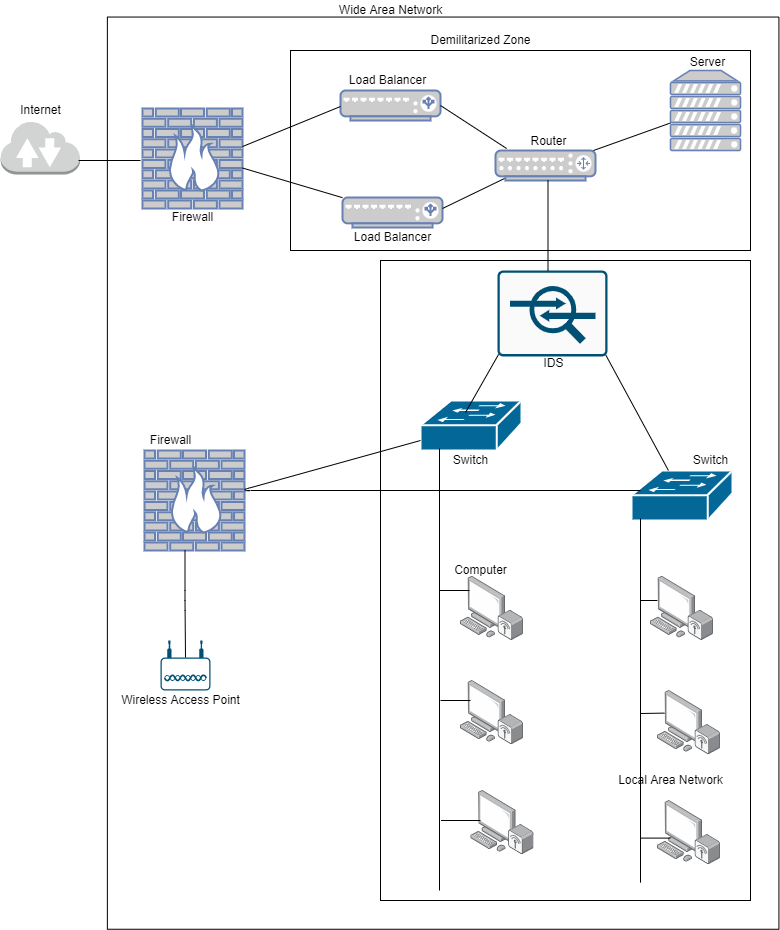

The diagram above was exported from draw.io. Its source (the exported page's mxGraphModel, read from the mxfile embedded in the PNG):
<mxGraphModel dx="1278" dy="649" grid="1" gridSize="10" guides="1" tooltips="1" connect="1" arrows="1" fold="1" page="1" pageScale="1" pageWidth="850" pageHeight="1100" math="0" shadow="0">
  <root>
    <mxCell id="0" />
    <mxCell id="1" parent="0" />
    <mxCell id="zhb_c49gy2bzF3kLDpQO-5" value="" style="rounded=0;whiteSpace=wrap;html=1;rotation=-90;" parent="1" vertex="1">
      <mxGeometry x="6.54" y="166.88" width="912.2" height="671.55" as="geometry" />
    </mxCell>
    <mxCell id="zhb_c49gy2bzF3kLDpQO-4" value="" style="rounded=0;whiteSpace=wrap;html=1;" parent="1" vertex="1">
      <mxGeometry x="400" y="290" width="370" height="640" as="geometry" />
    </mxCell>
    <mxCell id="zhb_c49gy2bzF3kLDpQO-3" value="" style="rounded=0;whiteSpace=wrap;html=1;" parent="1" vertex="1">
      <mxGeometry x="310" y="80" width="460" height="200" as="geometry" />
    </mxCell>
    <mxCell id="TcP4E0GWYm5loepRrOjY-1" value="" style="outlineConnect=0;dashed=0;verticalLabelPosition=bottom;verticalAlign=top;align=center;html=1;shape=mxgraph.aws3.internet_2;fillColor=#D2D3D3;gradientColor=none;" parent="1" vertex="1">
      <mxGeometry x="20" y="150" width="79.5" height="54" as="geometry" />
    </mxCell>
    <mxCell id="TcP4E0GWYm5loepRrOjY-2" value="" style="fontColor=#0066CC;verticalAlign=top;verticalLabelPosition=bottom;labelPosition=center;align=center;html=1;outlineConnect=0;fillColor=#CCCCCC;strokeColor=#6881B3;gradientColor=none;gradientDirection=north;strokeWidth=2;shape=mxgraph.networks.firewall;" parent="1" vertex="1">
      <mxGeometry x="162" y="138" width="100" height="100" as="geometry" />
    </mxCell>
    <mxCell id="TcP4E0GWYm5loepRrOjY-4" value="" style="fontColor=#0066CC;verticalAlign=top;verticalLabelPosition=bottom;labelPosition=center;align=center;html=1;outlineConnect=0;fillColor=#CCCCCC;strokeColor=#6881B3;gradientColor=none;gradientDirection=north;strokeWidth=2;shape=mxgraph.networks.server;" parent="1" vertex="1">
      <mxGeometry x="690" y="100" width="70" height="80" as="geometry" />
    </mxCell>
    <mxCell id="TcP4E0GWYm5loepRrOjY-5" value="" style="points=[];aspect=fixed;html=1;align=center;shadow=0;dashed=0;image;image=img/lib/allied_telesis/computer_and_terminals/Personal_Computer_Wireless.svg;" parent="1" vertex="1">
      <mxGeometry x="480" y="605.8" width="63" height="64.2" as="geometry" />
    </mxCell>
    <mxCell id="TcP4E0GWYm5loepRrOjY-6" value="" style="points=[];aspect=fixed;html=1;align=center;shadow=0;dashed=0;image;image=img/lib/allied_telesis/computer_and_terminals/Personal_Computer_Wireless.svg;" parent="1" vertex="1">
      <mxGeometry x="480" y="710" width="63" height="64.2" as="geometry" />
    </mxCell>
    <mxCell id="TcP4E0GWYm5loepRrOjY-7" value="" style="points=[];aspect=fixed;html=1;align=center;shadow=0;dashed=0;image;image=img/lib/allied_telesis/computer_and_terminals/Personal_Computer_Wireless.svg;" parent="1" vertex="1">
      <mxGeometry x="670" y="605.8" width="63" height="64.2" as="geometry" />
    </mxCell>
    <mxCell id="TcP4E0GWYm5loepRrOjY-8" value="" style="points=[];aspect=fixed;html=1;align=center;shadow=0;dashed=0;image;image=img/lib/allied_telesis/computer_and_terminals/Personal_Computer_Wireless.svg;" parent="1" vertex="1">
      <mxGeometry x="677" y="830" width="63" height="64.2" as="geometry" />
    </mxCell>
    <mxCell id="TcP4E0GWYm5loepRrOjY-9" value="" style="points=[];aspect=fixed;html=1;align=center;shadow=0;dashed=0;image;image=img/lib/allied_telesis/computer_and_terminals/Personal_Computer_Wireless.svg;" parent="1" vertex="1">
      <mxGeometry x="677" y="720" width="63" height="64.2" as="geometry" />
    </mxCell>
    <mxCell id="TcP4E0GWYm5loepRrOjY-10" value="" style="points=[];aspect=fixed;html=1;align=center;shadow=0;dashed=0;image;image=img/lib/allied_telesis/computer_and_terminals/Personal_Computer_Wireless.svg;" parent="1" vertex="1">
      <mxGeometry x="490.5" y="820" width="63" height="64.2" as="geometry" />
    </mxCell>
    <mxCell id="TcP4E0GWYm5loepRrOjY-11" value="" style="fontColor=#0066CC;verticalAlign=top;verticalLabelPosition=bottom;labelPosition=center;align=center;html=1;outlineConnect=0;fillColor=#CCCCCC;strokeColor=#6881B3;gradientColor=none;gradientDirection=north;strokeWidth=2;shape=mxgraph.networks.load_balancer;" parent="1" vertex="1">
      <mxGeometry x="360" y="120" width="100" height="30" as="geometry" />
    </mxCell>
    <mxCell id="TcP4E0GWYm5loepRrOjY-12" value="" style="fontColor=#0066CC;verticalAlign=top;verticalLabelPosition=bottom;labelPosition=center;align=center;html=1;outlineConnect=0;fillColor=#CCCCCC;strokeColor=#6881B3;gradientColor=none;gradientDirection=north;strokeWidth=2;shape=mxgraph.networks.load_balancer;" parent="1" vertex="1">
      <mxGeometry x="362" y="227" width="100" height="30" as="geometry" />
    </mxCell>
    <mxCell id="TcP4E0GWYm5loepRrOjY-13" value="" style="fontColor=#0066CC;verticalAlign=top;verticalLabelPosition=bottom;labelPosition=center;align=center;html=1;outlineConnect=0;fillColor=#CCCCCC;strokeColor=#6881B3;gradientColor=none;gradientDirection=north;strokeWidth=2;shape=mxgraph.networks.router;" parent="1" vertex="1">
      <mxGeometry x="515" y="180" width="100" height="30" as="geometry" />
    </mxCell>
    <mxCell id="TcP4E0GWYm5loepRrOjY-14" value="" style="shape=mxgraph.cisco.switches.workgroup_switch;html=1;pointerEvents=1;dashed=0;fillColor=#036897;strokeColor=#ffffff;strokeWidth=2;verticalLabelPosition=bottom;verticalAlign=top;align=center;outlineConnect=0;" parent="1" vertex="1">
      <mxGeometry x="651" y="500.00000000000006" width="101" height="50" as="geometry" />
    </mxCell>
    <mxCell id="TcP4E0GWYm5loepRrOjY-15" value="" style="shape=mxgraph.cisco.switches.workgroup_switch;html=1;pointerEvents=1;dashed=0;fillColor=#036897;strokeColor=#ffffff;strokeWidth=2;verticalLabelPosition=bottom;verticalAlign=top;align=center;outlineConnect=0;" parent="1" vertex="1">
      <mxGeometry x="440" y="430" width="101" height="50" as="geometry" />
    </mxCell>
    <mxCell id="TcP4E0GWYm5loepRrOjY-18" value="" style="points=[[0.03,0.36,0],[0.18,0,0],[0.5,0.34,0],[0.82,0,0],[0.97,0.36,0],[1,0.67,0],[0.975,0.975,0],[0.5,1,0],[0.025,0.975,0],[0,0.67,0]];verticalLabelPosition=bottom;html=1;verticalAlign=top;aspect=fixed;align=center;pointerEvents=1;shape=mxgraph.cisco19.wireless_access_point;fillColor=#005073;strokeColor=none;" parent="1" vertex="1">
      <mxGeometry x="180" y="670" width="50" height="50" as="geometry" />
    </mxCell>
    <mxCell id="TcP4E0GWYm5loepRrOjY-19" value="" style="fontColor=#0066CC;verticalAlign=top;verticalLabelPosition=bottom;labelPosition=center;align=center;html=1;outlineConnect=0;fillColor=#CCCCCC;strokeColor=#6881B3;gradientColor=none;gradientDirection=north;strokeWidth=2;shape=mxgraph.networks.firewall;" parent="1" vertex="1">
      <mxGeometry x="164" y="480" width="100" height="100" as="geometry" />
    </mxCell>
    <mxCell id="wl8O_bJv3wrpbjegxlmB-1" value="" style="endArrow=none;html=1;" parent="1" edge="1">
      <mxGeometry width="50" height="50" relative="1" as="geometry">
        <mxPoint x="98" y="190" as="sourcePoint" />
        <mxPoint x="160" y="190" as="targetPoint" />
      </mxGeometry>
    </mxCell>
    <mxCell id="wl8O_bJv3wrpbjegxlmB-3" value="" style="endArrow=none;html=1;entryX=0;entryY=0.5;entryDx=0;entryDy=0;entryPerimeter=0;" parent="1" edge="1">
      <mxGeometry width="50" height="50" relative="1" as="geometry">
        <mxPoint x="262" y="176.0632911392405" as="sourcePoint" />
        <mxPoint x="360" y="136" as="targetPoint" />
      </mxGeometry>
    </mxCell>
    <mxCell id="wl8O_bJv3wrpbjegxlmB-4" value="" style="endArrow=none;html=1;" parent="1" edge="1" target="TcP4E0GWYm5loepRrOjY-12">
      <mxGeometry width="50" height="50" relative="1" as="geometry">
        <mxPoint x="262" y="197.50561797752812" as="sourcePoint" />
        <mxPoint x="390" y="314" as="targetPoint" />
      </mxGeometry>
    </mxCell>
    <mxCell id="wl8O_bJv3wrpbjegxlmB-5" value="" style="endArrow=none;html=1;entryX=1;entryY=0.5;entryDx=0;entryDy=0;entryPerimeter=0;" parent="1" target="TcP4E0GWYm5loepRrOjY-11" edge="1">
      <mxGeometry width="50" height="50" relative="1" as="geometry">
        <mxPoint x="526.090909090909" y="178" as="sourcePoint" />
        <mxPoint x="480" y="150" as="targetPoint" />
      </mxGeometry>
    </mxCell>
    <mxCell id="wl8O_bJv3wrpbjegxlmB-6" value="" style="endArrow=none;html=1;entryX=0;entryY=0.5;entryDx=0;entryDy=0;entryPerimeter=0;" parent="1" edge="1">
      <mxGeometry width="50" height="50" relative="1" as="geometry">
        <mxPoint x="462" y="238" as="sourcePoint" />
        <mxPoint x="524" y="208" as="targetPoint" />
      </mxGeometry>
    </mxCell>
    <mxCell id="wl8O_bJv3wrpbjegxlmB-7" value="" style="endArrow=none;html=1;entryX=0.5;entryY=1;entryDx=0;entryDy=0;entryPerimeter=0;" parent="1" edge="1" source="TcP4E0GWYm5loepRrOjY-4">
      <mxGeometry width="50" height="50" relative="1" as="geometry">
        <mxPoint x="658" y="165.40540540540542" as="sourcePoint" />
        <mxPoint x="613" y="180" as="targetPoint" />
      </mxGeometry>
    </mxCell>
    <mxCell id="wl8O_bJv3wrpbjegxlmB-10" value="" style="endArrow=none;html=1;exitX=0.089;exitY=0.4;exitDx=0;exitDy=0;exitPerimeter=0;" parent="1" source="TcP4E0GWYm5loepRrOjY-14" edge="1">
      <mxGeometry width="50" height="50" relative="1" as="geometry">
        <mxPoint x="660" y="512" as="sourcePoint" />
        <mxPoint x="440" y="470" as="targetPoint" />
        <Array as="points">
          <mxPoint x="260" y="520" />
        </Array>
      </mxGeometry>
    </mxCell>
    <mxCell id="wl8O_bJv3wrpbjegxlmB-11" value="" style="endArrow=none;html=1;entryX=0.432;entryY=0.082;entryDx=0;entryDy=0;entryPerimeter=0;" parent="1" edge="1">
      <mxGeometry width="50" height="50" relative="1" as="geometry">
        <mxPoint x="485" y="442" as="sourcePoint" />
        <mxPoint x="534.8399999999999" y="354.48" as="targetPoint" />
      </mxGeometry>
    </mxCell>
    <mxCell id="wl8O_bJv3wrpbjegxlmB-12" value="" style="endArrow=none;html=1;entryX=0.985;entryY=0.985;entryDx=0;entryDy=0;entryPerimeter=0;" parent="1" source="TcP4E0GWYm5loepRrOjY-14" edge="1" target="1tXNTtdyO9SI0gmWkpzI-2">
      <mxGeometry width="50" height="50" relative="1" as="geometry">
        <mxPoint x="720" y="445" as="sourcePoint" />
        <mxPoint x="660" y="420" as="targetPoint" />
      </mxGeometry>
    </mxCell>
    <mxCell id="wl8O_bJv3wrpbjegxlmB-13" value="" style="endArrow=none;html=1;" parent="1" edge="1">
      <mxGeometry width="50" height="50" relative="1" as="geometry">
        <mxPoint x="459" y="920" as="sourcePoint" />
        <mxPoint x="459" y="478" as="targetPoint" />
      </mxGeometry>
    </mxCell>
    <mxCell id="wl8O_bJv3wrpbjegxlmB-14" value="" style="endArrow=none;html=1;" parent="1" edge="1">
      <mxGeometry width="50" height="50" relative="1" as="geometry">
        <mxPoint x="660" y="912.2" as="sourcePoint" />
        <mxPoint x="660" y="548" as="targetPoint" />
      </mxGeometry>
    </mxCell>
    <mxCell id="wl8O_bJv3wrpbjegxlmB-15" value="" style="endArrow=none;html=1;" parent="1" edge="1">
      <mxGeometry width="50" height="50" relative="1" as="geometry">
        <mxPoint x="459" y="620" as="sourcePoint" />
        <mxPoint x="489" y="620" as="targetPoint" />
      </mxGeometry>
    </mxCell>
    <mxCell id="wl8O_bJv3wrpbjegxlmB-16" value="" style="endArrow=none;html=1;" parent="1" edge="1">
      <mxGeometry width="50" height="50" relative="1" as="geometry">
        <mxPoint x="460" y="730" as="sourcePoint" />
        <mxPoint x="490" y="730" as="targetPoint" />
      </mxGeometry>
    </mxCell>
    <mxCell id="wl8O_bJv3wrpbjegxlmB-17" value="" style="endArrow=none;html=1;" parent="1" edge="1">
      <mxGeometry width="50" height="50" relative="1" as="geometry">
        <mxPoint x="460.5" y="850" as="sourcePoint" />
        <mxPoint x="500" y="850" as="targetPoint" />
      </mxGeometry>
    </mxCell>
    <mxCell id="wl8O_bJv3wrpbjegxlmB-18" value="" style="endArrow=none;html=1;" parent="1" edge="1">
      <mxGeometry width="50" height="50" relative="1" as="geometry">
        <mxPoint x="660" y="630" as="sourcePoint" />
        <mxPoint x="677" y="630" as="targetPoint" />
      </mxGeometry>
    </mxCell>
    <mxCell id="wl8O_bJv3wrpbjegxlmB-19" value="" style="endArrow=none;html=1;" parent="1" edge="1">
      <mxGeometry width="50" height="50" relative="1" as="geometry">
        <mxPoint x="660" y="743" as="sourcePoint" />
        <mxPoint x="684" y="742.6" as="targetPoint" />
      </mxGeometry>
    </mxCell>
    <mxCell id="wl8O_bJv3wrpbjegxlmB-20" value="" style="endArrow=none;html=1;" parent="1" edge="1">
      <mxGeometry width="50" height="50" relative="1" as="geometry">
        <mxPoint x="660" y="867.6" as="sourcePoint" />
        <mxPoint x="690" y="867.6" as="targetPoint" />
      </mxGeometry>
    </mxCell>
    <mxCell id="wl8O_bJv3wrpbjegxlmB-21" value="" style="endArrow=none;html=1;exitX=0.5;exitY=0.34;exitDx=0;exitDy=0;exitPerimeter=0;" parent="1" source="TcP4E0GWYm5loepRrOjY-18" edge="1">
      <mxGeometry width="50" height="50" relative="1" as="geometry">
        <mxPoint x="204.5" y="650" as="sourcePoint" />
        <mxPoint x="204.5" y="580" as="targetPoint" />
        <Array as="points">
          <mxPoint x="204.5" y="630" />
        </Array>
      </mxGeometry>
    </mxCell>
    <mxCell id="wl8O_bJv3wrpbjegxlmB-22" value="Internet" style="text;html=1;align=center;verticalAlign=middle;resizable=0;points=[];autosize=1;strokeColor=none;" parent="1" vertex="1">
      <mxGeometry x="29.75" y="130" width="60" height="20" as="geometry" />
    </mxCell>
    <mxCell id="wl8O_bJv3wrpbjegxlmB-25" value="Firewall" style="text;html=1;align=center;verticalAlign=middle;resizable=0;points=[];autosize=1;strokeColor=none;" parent="1" vertex="1">
      <mxGeometry x="182" y="237" width="60" height="20" as="geometry" />
    </mxCell>
    <mxCell id="wl8O_bJv3wrpbjegxlmB-26" value="Load Balancer" style="text;html=1;align=center;verticalAlign=middle;resizable=0;points=[];autosize=1;strokeColor=none;" parent="1" vertex="1">
      <mxGeometry x="362" y="100" width="90" height="20" as="geometry" />
    </mxCell>
    <mxCell id="wl8O_bJv3wrpbjegxlmB-27" value="Load Balancer" style="text;html=1;align=center;verticalAlign=middle;resizable=0;points=[];autosize=1;strokeColor=none;" parent="1" vertex="1">
      <mxGeometry x="367" y="257" width="90" height="20" as="geometry" />
    </mxCell>
    <mxCell id="wl8O_bJv3wrpbjegxlmB-30" value="Router" style="text;html=1;align=center;verticalAlign=middle;resizable=0;points=[];autosize=1;strokeColor=none;" parent="1" vertex="1">
      <mxGeometry x="543" y="161" width="50" height="20" as="geometry" />
    </mxCell>
    <mxCell id="wl8O_bJv3wrpbjegxlmB-31" value="Server" style="text;html=1;align=center;verticalAlign=middle;resizable=0;points=[];autosize=1;strokeColor=none;" parent="1" vertex="1">
      <mxGeometry x="702" y="82" width="50" height="20" as="geometry" />
    </mxCell>
    <mxCell id="wl8O_bJv3wrpbjegxlmB-32" value="Firewall" style="text;html=1;align=center;verticalAlign=middle;resizable=0;points=[];autosize=1;strokeColor=none;" parent="1" vertex="1">
      <mxGeometry x="160" y="460" width="60" height="20" as="geometry" />
    </mxCell>
    <mxCell id="wl8O_bJv3wrpbjegxlmB-33" value="Wireless Access Point" style="text;html=1;align=center;verticalAlign=middle;resizable=0;points=[];autosize=1;strokeColor=none;" parent="1" vertex="1">
      <mxGeometry x="135" y="720" width="130" height="20" as="geometry" />
    </mxCell>
    <mxCell id="wl8O_bJv3wrpbjegxlmB-36" value="Switch" style="text;html=1;align=center;verticalAlign=middle;resizable=0;points=[];autosize=1;strokeColor=none;" parent="1" vertex="1">
      <mxGeometry x="465" y="480" width="50" height="20" as="geometry" />
    </mxCell>
    <mxCell id="wl8O_bJv3wrpbjegxlmB-37" value="Switch" style="text;html=1;align=center;verticalAlign=middle;resizable=0;points=[];autosize=1;strokeColor=none;" parent="1" vertex="1">
      <mxGeometry x="705" y="480" width="50" height="20" as="geometry" />
    </mxCell>
    <mxCell id="wl8O_bJv3wrpbjegxlmB-38" value="Computer" style="text;html=1;align=center;verticalAlign=middle;resizable=0;points=[];autosize=1;strokeColor=none;" parent="1" vertex="1">
      <mxGeometry x="465" y="590" width="70" height="20" as="geometry" />
    </mxCell>
    <mxCell id="zhb_c49gy2bzF3kLDpQO-6" value="Wide Area Network" style="text;html=1;align=center;verticalAlign=middle;resizable=0;points=[];autosize=1;strokeColor=none;" parent="1" vertex="1">
      <mxGeometry x="350" y="30" width="120" height="20" as="geometry" />
    </mxCell>
    <mxCell id="zhb_c49gy2bzF3kLDpQO-7" value="Demilitarized Zone" style="text;html=1;align=center;verticalAlign=middle;resizable=0;points=[];autosize=1;strokeColor=none;" parent="1" vertex="1">
      <mxGeometry x="440" y="60" width="120" height="20" as="geometry" />
    </mxCell>
    <mxCell id="zhb_c49gy2bzF3kLDpQO-9" value="Local Area Network" style="text;html=1;align=center;verticalAlign=middle;resizable=0;points=[];autosize=1;strokeColor=none;" parent="1" vertex="1">
      <mxGeometry x="630" y="800" width="120" height="20" as="geometry" />
    </mxCell>
    <mxCell id="1tXNTtdyO9SI0gmWkpzI-2" value="" style="sketch=0;points=[[0.015,0.015,0],[0.985,0.015,0],[0.985,0.985,0],[0.015,0.985,0],[0.25,0,0],[0.5,0,0],[0.75,0,0],[1,0.25,0],[1,0.5,0],[1,0.75,0],[0.75,1,0],[0.5,1,0],[0.25,1,0],[0,0.75,0],[0,0.5,0],[0,0.25,0]];verticalLabelPosition=bottom;html=1;verticalAlign=top;aspect=fixed;align=center;pointerEvents=1;shape=mxgraph.cisco19.rect;prIcon=ips_ids;fillColor=#FAFAFA;strokeColor=#005073;" vertex="1" parent="1">
      <mxGeometry x="517" y="300" width="110" height="85.94" as="geometry" />
    </mxCell>
    <mxCell id="1tXNTtdyO9SI0gmWkpzI-4" value="" style="endArrow=none;html=1;rounded=0;" edge="1" parent="1">
      <mxGeometry width="50" height="50" relative="1" as="geometry">
        <mxPoint x="567.5" y="300" as="sourcePoint" />
        <mxPoint x="567.5" y="210" as="targetPoint" />
      </mxGeometry>
    </mxCell>
    <mxCell id="1tXNTtdyO9SI0gmWkpzI-5" value="IDS" style="text;html=1;align=center;verticalAlign=middle;resizable=0;points=[];autosize=1;strokeColor=none;" vertex="1" parent="1">
      <mxGeometry x="552.5" y="383" width="40" height="20" as="geometry" />
    </mxCell>
  </root>
</mxGraphModel>